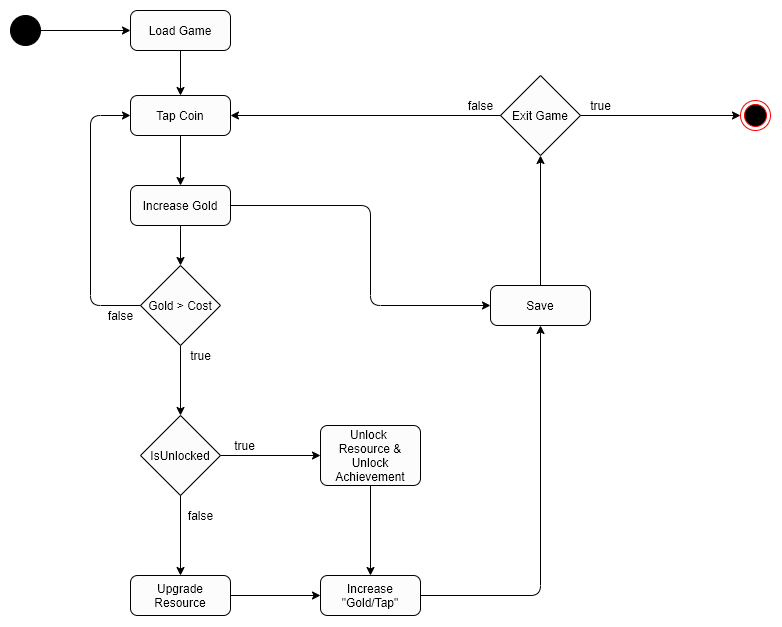

The diagram above was exported from draw.io. Its source (the exported page's mxGraphModel, read from the mxfile embedded in the PNG):
<mxGraphModel dx="757" dy="639" grid="1" gridSize="10" guides="1" tooltips="1" connect="1" arrows="1" fold="1" page="1" pageScale="1" pageWidth="827" pageHeight="1169" math="0" shadow="0">
  <root>
    <mxCell id="0" />
    <mxCell id="1" parent="0" />
    <mxCell id="W_Ja9LOgpweph6ren2eK-1" value="" style="verticalLabelPosition=bottom;verticalAlign=top;html=1;shape=mxgraph.flowchart.on-page_reference;fillColor=#000000;" vertex="1" parent="1">
      <mxGeometry x="40" y="90" width="30" height="30" as="geometry" />
    </mxCell>
    <mxCell id="W_Ja9LOgpweph6ren2eK-2" value="Load Game" style="rounded=1;whiteSpace=wrap;html=1;absoluteArcSize=1;arcSize=14;strokeWidth=1;fillColor=#FCFCFC;" vertex="1" parent="1">
      <mxGeometry x="160" y="85" width="100" height="40" as="geometry" />
    </mxCell>
    <mxCell id="W_Ja9LOgpweph6ren2eK-3" value="" style="endArrow=classic;html=1;entryX=0;entryY=0.5;entryDx=0;entryDy=0;exitX=1;exitY=0.5;exitDx=0;exitDy=0;exitPerimeter=0;" edge="1" parent="1" source="W_Ja9LOgpweph6ren2eK-1" target="W_Ja9LOgpweph6ren2eK-2">
      <mxGeometry width="50" height="50" relative="1" as="geometry">
        <mxPoint x="80" y="170" as="sourcePoint" />
        <mxPoint x="130" y="120" as="targetPoint" />
      </mxGeometry>
    </mxCell>
    <mxCell id="W_Ja9LOgpweph6ren2eK-5" value="Increase Gold" style="rounded=1;whiteSpace=wrap;html=1;absoluteArcSize=1;arcSize=14;strokeWidth=1;fillColor=#FCFCFC;" vertex="1" parent="1">
      <mxGeometry x="160" y="260" width="100" height="40" as="geometry" />
    </mxCell>
    <mxCell id="W_Ja9LOgpweph6ren2eK-6" value="Tap Coin" style="rounded=1;whiteSpace=wrap;html=1;absoluteArcSize=1;arcSize=14;strokeWidth=1;fillColor=#FCFCFC;" vertex="1" parent="1">
      <mxGeometry x="160" y="170" width="100" height="40" as="geometry" />
    </mxCell>
    <mxCell id="W_Ja9LOgpweph6ren2eK-7" value="" style="endArrow=classic;html=1;" edge="1" parent="1" source="W_Ja9LOgpweph6ren2eK-2" target="W_Ja9LOgpweph6ren2eK-6">
      <mxGeometry width="50" height="50" relative="1" as="geometry">
        <mxPoint x="260" y="104.5" as="sourcePoint" />
        <mxPoint x="350" y="104.5" as="targetPoint" />
      </mxGeometry>
    </mxCell>
    <mxCell id="W_Ja9LOgpweph6ren2eK-8" value="" style="endArrow=classic;html=1;" edge="1" parent="1" source="W_Ja9LOgpweph6ren2eK-6" target="W_Ja9LOgpweph6ren2eK-5">
      <mxGeometry width="50" height="50" relative="1" as="geometry">
        <mxPoint x="340" y="160" as="sourcePoint" />
        <mxPoint x="430" y="160" as="targetPoint" />
      </mxGeometry>
    </mxCell>
    <mxCell id="W_Ja9LOgpweph6ren2eK-18" value="" style="edgeStyle=orthogonalEdgeStyle;rounded=0;orthogonalLoop=1;jettySize=auto;html=1;" edge="1" parent="1" source="W_Ja9LOgpweph6ren2eK-9" target="W_Ja9LOgpweph6ren2eK-13">
      <mxGeometry relative="1" as="geometry" />
    </mxCell>
    <mxCell id="W_Ja9LOgpweph6ren2eK-9" value="Gold &amp;gt; Cost" style="rhombus;whiteSpace=wrap;html=1;strokeWidth=1;fillColor=#FCFCFC;" vertex="1" parent="1">
      <mxGeometry x="170" y="340" width="80" height="80" as="geometry" />
    </mxCell>
    <mxCell id="W_Ja9LOgpweph6ren2eK-10" value="" style="endArrow=classic;html=1;" edge="1" parent="1" source="W_Ja9LOgpweph6ren2eK-5" target="W_Ja9LOgpweph6ren2eK-9">
      <mxGeometry width="50" height="50" relative="1" as="geometry">
        <mxPoint x="300" y="205" as="sourcePoint" />
        <mxPoint x="390" y="205" as="targetPoint" />
      </mxGeometry>
    </mxCell>
    <mxCell id="W_Ja9LOgpweph6ren2eK-13" value="IsUnlocked" style="rhombus;whiteSpace=wrap;html=1;strokeWidth=1;fillColor=#FCFCFC;" vertex="1" parent="1">
      <mxGeometry x="170" y="490" width="80" height="80" as="geometry" />
    </mxCell>
    <mxCell id="W_Ja9LOgpweph6ren2eK-17" value="Unlock &lt;br&gt;Resource &amp;amp; Unlock Achievement" style="rounded=1;whiteSpace=wrap;html=1;absoluteArcSize=1;arcSize=14;strokeWidth=1;fillColor=#FCFCFC;" vertex="1" parent="1">
      <mxGeometry x="350" y="500" width="100" height="60" as="geometry" />
    </mxCell>
    <mxCell id="W_Ja9LOgpweph6ren2eK-19" value="false" style="text;html=1;align=center;verticalAlign=middle;resizable=0;points=[];autosize=1;strokeColor=none;fillColor=none;" vertex="1" parent="1">
      <mxGeometry x="130" y="380" width="40" height="20" as="geometry" />
    </mxCell>
    <mxCell id="W_Ja9LOgpweph6ren2eK-20" value="true" style="text;html=1;align=center;verticalAlign=middle;resizable=0;points=[];autosize=1;strokeColor=none;fillColor=none;" vertex="1" parent="1">
      <mxGeometry x="210" y="420" width="40" height="20" as="geometry" />
    </mxCell>
    <mxCell id="W_Ja9LOgpweph6ren2eK-21" value="" style="endArrow=classic;html=1;entryX=0;entryY=0.5;entryDx=0;entryDy=0;" edge="1" parent="1" source="W_Ja9LOgpweph6ren2eK-13" target="W_Ja9LOgpweph6ren2eK-17">
      <mxGeometry width="50" height="50" relative="1" as="geometry">
        <mxPoint x="440" y="410" as="sourcePoint" />
        <mxPoint x="440" y="490" as="targetPoint" />
      </mxGeometry>
    </mxCell>
    <mxCell id="W_Ja9LOgpweph6ren2eK-22" value="Upgrade Resource" style="rounded=1;whiteSpace=wrap;html=1;absoluteArcSize=1;arcSize=14;strokeWidth=1;fillColor=#FCFCFC;" vertex="1" parent="1">
      <mxGeometry x="160" y="650" width="100" height="40" as="geometry" />
    </mxCell>
    <mxCell id="W_Ja9LOgpweph6ren2eK-23" value="" style="endArrow=classic;html=1;exitX=0.5;exitY=1;exitDx=0;exitDy=0;" edge="1" parent="1" source="W_Ja9LOgpweph6ren2eK-13" target="W_Ja9LOgpweph6ren2eK-22">
      <mxGeometry width="50" height="50" relative="1" as="geometry">
        <mxPoint x="440" y="410" as="sourcePoint" />
        <mxPoint x="440" y="490" as="targetPoint" />
      </mxGeometry>
    </mxCell>
    <mxCell id="W_Ja9LOgpweph6ren2eK-24" value="true" style="text;html=1;align=center;verticalAlign=middle;resizable=0;points=[];autosize=1;strokeColor=none;fillColor=none;" vertex="1" parent="1">
      <mxGeometry x="254" y="510" width="40" height="20" as="geometry" />
    </mxCell>
    <mxCell id="W_Ja9LOgpweph6ren2eK-25" value="false" style="text;html=1;align=center;verticalAlign=middle;resizable=0;points=[];autosize=1;strokeColor=none;fillColor=none;" vertex="1" parent="1">
      <mxGeometry x="210" y="580" width="40" height="20" as="geometry" />
    </mxCell>
    <mxCell id="W_Ja9LOgpweph6ren2eK-28" value="" style="endArrow=classic;html=1;exitX=0.5;exitY=1;exitDx=0;exitDy=0;entryX=0.5;entryY=0;entryDx=0;entryDy=0;" edge="1" parent="1" source="W_Ja9LOgpweph6ren2eK-17" target="W_Ja9LOgpweph6ren2eK-30">
      <mxGeometry width="50" height="50" relative="1" as="geometry">
        <mxPoint x="240" y="530" as="sourcePoint" />
        <mxPoint x="70" y="640" as="targetPoint" />
      </mxGeometry>
    </mxCell>
    <mxCell id="W_Ja9LOgpweph6ren2eK-29" value="" style="endArrow=classic;html=1;entryX=0;entryY=0.5;entryDx=0;entryDy=0;" edge="1" parent="1" source="W_Ja9LOgpweph6ren2eK-22" target="W_Ja9LOgpweph6ren2eK-30">
      <mxGeometry width="50" height="50" relative="1" as="geometry">
        <mxPoint x="240" y="550" as="sourcePoint" />
        <mxPoint x="280" y="660" as="targetPoint" />
      </mxGeometry>
    </mxCell>
    <mxCell id="W_Ja9LOgpweph6ren2eK-30" value="Increase &quot;Gold/Tap&quot;" style="rounded=1;whiteSpace=wrap;html=1;absoluteArcSize=1;arcSize=14;strokeWidth=1;fillColor=#FCFCFC;" vertex="1" parent="1">
      <mxGeometry x="350" y="650" width="100" height="40" as="geometry" />
    </mxCell>
    <mxCell id="W_Ja9LOgpweph6ren2eK-38" value="" style="endArrow=classic;html=1;entryX=0;entryY=0.5;entryDx=0;entryDy=0;exitX=0;exitY=0.5;exitDx=0;exitDy=0;" edge="1" parent="1" source="W_Ja9LOgpweph6ren2eK-9" target="W_Ja9LOgpweph6ren2eK-6">
      <mxGeometry width="50" height="50" relative="1" as="geometry">
        <mxPoint x="320" y="310" as="sourcePoint" />
        <mxPoint x="370" y="260" as="targetPoint" />
        <Array as="points">
          <mxPoint x="120" y="380" />
          <mxPoint x="120" y="190" />
        </Array>
      </mxGeometry>
    </mxCell>
    <mxCell id="W_Ja9LOgpweph6ren2eK-39" value="Save" style="rounded=1;whiteSpace=wrap;html=1;absoluteArcSize=1;arcSize=14;strokeWidth=1;fillColor=#FCFCFC;" vertex="1" parent="1">
      <mxGeometry x="520" y="360" width="100" height="40" as="geometry" />
    </mxCell>
    <mxCell id="W_Ja9LOgpweph6ren2eK-40" value="" style="endArrow=classic;html=1;entryX=0.5;entryY=1;entryDx=0;entryDy=0;exitX=1;exitY=0.5;exitDx=0;exitDy=0;" edge="1" parent="1" source="W_Ja9LOgpweph6ren2eK-30" target="W_Ja9LOgpweph6ren2eK-39">
      <mxGeometry width="50" height="50" relative="1" as="geometry">
        <mxPoint x="490" y="610" as="sourcePoint" />
        <mxPoint x="540" y="560" as="targetPoint" />
        <Array as="points">
          <mxPoint x="570" y="670" />
        </Array>
      </mxGeometry>
    </mxCell>
    <mxCell id="W_Ja9LOgpweph6ren2eK-41" value="" style="endArrow=classic;html=1;exitX=1;exitY=0.5;exitDx=0;exitDy=0;" edge="1" parent="1" source="W_Ja9LOgpweph6ren2eK-5" target="W_Ja9LOgpweph6ren2eK-39">
      <mxGeometry width="50" height="50" relative="1" as="geometry">
        <mxPoint x="370" y="410" as="sourcePoint" />
        <mxPoint x="420" y="360" as="targetPoint" />
        <Array as="points">
          <mxPoint x="400" y="280" />
          <mxPoint x="400" y="380" />
        </Array>
      </mxGeometry>
    </mxCell>
    <mxCell id="W_Ja9LOgpweph6ren2eK-44" value="Exit Game" style="rhombus;whiteSpace=wrap;html=1;strokeWidth=1;fillColor=#FCFCFC;" vertex="1" parent="1">
      <mxGeometry x="530" y="150" width="80" height="80" as="geometry" />
    </mxCell>
    <mxCell id="W_Ja9LOgpweph6ren2eK-45" value="" style="endArrow=classic;html=1;" edge="1" parent="1" source="W_Ja9LOgpweph6ren2eK-39" target="W_Ja9LOgpweph6ren2eK-44">
      <mxGeometry width="50" height="50" relative="1" as="geometry">
        <mxPoint x="540" y="330" as="sourcePoint" />
        <mxPoint x="590" y="280" as="targetPoint" />
      </mxGeometry>
    </mxCell>
    <mxCell id="W_Ja9LOgpweph6ren2eK-46" value="" style="endArrow=classic;html=1;" edge="1" parent="1" source="W_Ja9LOgpweph6ren2eK-44" target="W_Ja9LOgpweph6ren2eK-6">
      <mxGeometry width="50" height="50" relative="1" as="geometry">
        <mxPoint x="370" y="200" as="sourcePoint" />
        <mxPoint x="420" y="150" as="targetPoint" />
      </mxGeometry>
    </mxCell>
    <mxCell id="W_Ja9LOgpweph6ren2eK-47" value="" style="ellipse;html=1;shape=endState;fillColor=#000000;strokeColor=#ff0000;" vertex="1" parent="1">
      <mxGeometry x="770" y="175" width="30" height="30" as="geometry" />
    </mxCell>
    <mxCell id="W_Ja9LOgpweph6ren2eK-48" value="" style="endArrow=classic;html=1;entryX=0;entryY=0.5;entryDx=0;entryDy=0;" edge="1" parent="1" source="W_Ja9LOgpweph6ren2eK-44" target="W_Ja9LOgpweph6ren2eK-47">
      <mxGeometry width="50" height="50" relative="1" as="geometry">
        <mxPoint x="690" y="320" as="sourcePoint" />
        <mxPoint x="740" y="270" as="targetPoint" />
      </mxGeometry>
    </mxCell>
    <mxCell id="W_Ja9LOgpweph6ren2eK-51" value="true" style="text;html=1;align=center;verticalAlign=middle;resizable=0;points=[];autosize=1;strokeColor=none;fillColor=none;" vertex="1" parent="1">
      <mxGeometry x="610" y="170" width="40" height="20" as="geometry" />
    </mxCell>
    <mxCell id="W_Ja9LOgpweph6ren2eK-52" value="false" style="text;html=1;align=center;verticalAlign=middle;resizable=0;points=[];autosize=1;strokeColor=none;fillColor=none;" vertex="1" parent="1">
      <mxGeometry x="490" y="170" width="40" height="20" as="geometry" />
    </mxCell>
  </root>
</mxGraphModel>